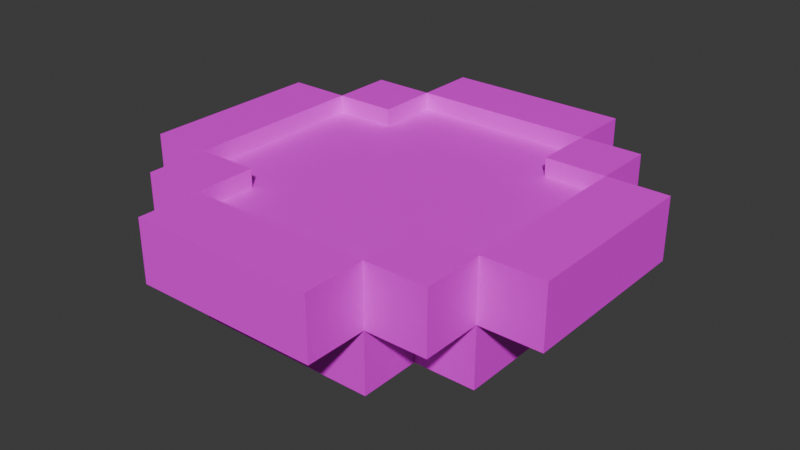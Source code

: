 # Source: cup_oak.blend  (saved by Blender 4.0.36; exported with 4.5.12 LTS)
import bpy
from mathutils import Matrix  # noqa: F401  (used for matrix-valued properties, if any)

bpy.ops.wm.read_factory_settings(use_empty=True)
scene = bpy.context.scene
scene.name = 'Scene'

# ---- collections
col_collection = bpy.data.collections.new('Collection'); scene.collection.children.link(col_collection)

# ---- images (referenced by path relative to the original .blend; pixels are not part of the script)
import os
ASSET_DIR = os.environ.get("B2B_ASSET_DIR", "")  # directory of the original .blend (textures are referenced by path, not embedded)
HERE = os.path.dirname(os.path.abspath(__file__))  # packed textures are extracted next to this script under _unpacked/

def load_image(name, relpath, width, height, colorspace="sRGB"):
    """Load a texture the original file referenced (path relative to the .blend, or extracted next to this script)."""
    p = next((c for c in (os.path.join(HERE, relpath), os.path.join(ASSET_DIR, relpath)) if relpath and os.path.exists(c)), "")
    if p:
        img = bpy.data.images.load(p, check_existing=True)
        img.name = name
    else:  # same state as the original file: an image datablock whose file is absent (Cycles renders it pink)
        img = bpy.data.images.new(name, width, height)
        img.source = "FILE"
        img.filepath = "//" + (relpath or name)
    img.colorspace_settings.name = colorspace
    return img
img_mcl_core_planks_big_oak_png = load_image('mcl_core_planks_big_oak.png', 'mcl_core_planks_big_oak.png', 1024, 1024, 'sRGB')

# ---- materials (node trees are filled in below, after node groups)
mat_material = bpy.data.materials.new('Material')
mat_material.alpha_threshold = 0.0
mat_material.use_transparent_shadow = False
mat_material.roughness = 0.5
mat_material.line_color = (0.0, 0.0, 0.0, 1.0)

# ---- material node trees
mat_material.use_nodes = True; mat_material.node_tree.nodes.clear()
_N = mat_material.node_tree.nodes; _L = mat_material.node_tree.links
n0 = _N.new('ShaderNodeOutputMaterial'); n0.name = 'Material Output'; n0.location = (300, 300)
n1 = _N.new('ShaderNodeBsdfPrincipled'); n1.name = 'Principled BSDF'; n1.location = (10, 300)
n1.inputs[3].default_value = 1.45
n2 = _N.new('ShaderNodeMapping'); n2.name = 'Mapping'; n2.location = (-450, 260)
n3 = _N.new('ShaderNodeTexCoord'); n3.name = 'Texture Coordinate'; n3.location = (-630, 260)
n4 = _N.new('ShaderNodeTexImage'); n4.name = 'Image Texture'; n4.location = (-270, 260)
n4.image = img_mcl_core_planks_big_oak_png
n4.interpolation = 'Closest'
_L.new(n1.outputs[0], n0.inputs[0])
_L.new(n4.outputs[0], n1.inputs[0])
_L.new(n2.outputs[0], n4.inputs[0])
_L.new(n3.outputs[2], n2.inputs[0])
n0.is_active_output = True

# ---- world
world_world = bpy.data.worlds.new('World'); scene.world = world_world
world_world.use_nodes = True; world_world.node_tree.nodes.clear()
_N = world_world.node_tree.nodes; _L = world_world.node_tree.links
n0 = _N.new('ShaderNodeOutputWorld'); n0.name = 'World Output'; n0.location = (300, 300)
n1 = _N.new('ShaderNodeBackground'); n1.name = 'Background'; n1.location = (10, 300)
n1.inputs[0].default_value = (0.05088, 0.05088, 0.05088, 1.0)
_L.new(n1.outputs[0], n0.inputs[0])
n0.is_active_output = True
world_world.color = (0.05088, 0.05088, 0.05088)
world_world.use_sun_shadow = False
world_world.sun_shadow_jitter_overblur = 0.0

# ---- meshes
me_circle = bpy.data.meshes.new('Circle')
me_circle.from_pydata([(0.09342, 0.217, -0.3762), (0.09342, 0.217, -0.4382), (0.09342, 0.155, -0.3762), (0.09342, 0.155, -0.4382), (-0.0926, 0.09301, -0.5), (-0.0926, -0.155, -0.3762), (-0.0926, -0.155, -0.4382), (-0.0926, -0.217, -0.3762), (-0.0926, -0.217, -0.4382), (-0.0926, -0.09301, -0.5), (-0.0926, 0.217, -0.3762), (-0.0926, 0.217, -0.4382), (-0.1546, -0.09301, -0.3762), (-0.1546, -0.09301, -0.4382), (-0.2166, -0.09301, -0.3762), (-0.2166, -0.09301, -0.4382), (-0.0926, 0.155, -0.3762), (-0.0926, 0.155, -0.4382), (-0.0926, -0.155, -0.4382), (-0.0926, -0.09301, -0.4382), (-0.0926, 0.09301, -0.4382), (-0.0926, 0.155, -0.4382), (0.09342, -0.155, -0.4382), (0.09342, -0.09301, -0.4382), (0.09342, 0.09301, -0.4382), (0.09342, 0.155, -0.4382), (0.09342, -0.09301, -0.5), (0.09342, 0.09301, -0.5), (0.09342, 0.155, -0.5), (-0.0926, -0.155, -0.5), (-0.0926, 0.155, -0.5), (0.09342, -0.155, -0.5), (-0.1546, -0.155, -0.4382), (-0.1546, -0.155, -0.3762), (-0.1546, -0.09301, -0.4382), (-0.1546, -0.09301, -0.3762), (-0.0926, -0.155, -0.4382), (-0.0926, -0.155, -0.3762), (-0.0926, -0.09301, -0.4382), (-0.0926, -0.09301, -0.3762), (-0.1546, 0.09301, -0.4382), (-0.1546, 0.09301, -0.3762), (-0.1546, 0.155, -0.4382), (-0.1546, 0.155, -0.3762), (-0.0926, 0.09301, -0.4382), (-0.0926, 0.09301, -0.3762), (-0.0926, 0.155, -0.4382), (-0.0926, 0.155, -0.3762), (0.09342, -0.155, -0.4382), (0.09342, -0.155, -0.3762), (0.09342, -0.09301, -0.4382), (0.09342, -0.09301, -0.3762), (0.1554, -0.155, -0.4382), (0.1554, -0.155, -0.3762), (0.1554, -0.09301, -0.4382), (0.1554, -0.09301, -0.3762), (0.09342, 0.09301, -0.4382), (0.09342, 0.09301, -0.3762), (0.09342, 0.155, -0.4382), (0.09342, 0.155, -0.3762), (0.1554, 0.09301, -0.4382), (0.1554, 0.09301, -0.3762), (0.1554, 0.155, -0.4382), (0.1554, 0.155, -0.3762), (-0.2166, 0.09301, -0.4382), (-0.2166, 0.09301, -0.3762), (-0.1546, 0.09301, -0.4382), (-0.1546, 0.09301, -0.3762), (0.09342, -0.217, -0.4382), (0.09342, -0.217, -0.3762), (0.09342, -0.155, -0.4382), (0.09342, -0.155, -0.3762), (0.1554, -0.09301, -0.4382), (0.1554, -0.09301, -0.3762), (0.2174, -0.09301, -0.4382), (0.2174, -0.09301, -0.3762), (0.1554, 0.09301, -0.4382), (0.1554, 0.09301, -0.3762), (0.2174, 0.09301, -0.4382), (0.2174, 0.09301, -0.3762), (-0.0926, 0.09301, -0.5), (-0.1546, 0.09301, -0.5), (-0.0926, -0.09301, -0.5), (-0.1546, -0.09301, -0.5), (-0.1546, -0.09301, -0.4382), (-0.0926, -0.09301, -0.4382), (-0.1546, 0.09301, -0.4382), (-0.0926, 0.09301, -0.4382), (0.09342, -0.09301, -0.4382), (0.1554, -0.09301, -0.4382), (0.09342, 0.09301, -0.4382), (0.1554, 0.09301, -0.4382), (0.09342, -0.09301, -0.5), (0.09342, 0.09301, -0.5), (0.1554, 0.09301, -0.5), (0.1554, -0.09301, -0.5)], [], [(67, 12, 13, 66), (77, 79, 78, 76), (68, 69, 7, 8), (4, 9, 29, 31, 26, 27, 28, 30), (70, 71, 69, 68), (25, 21, 30, 28), (65, 67, 66, 64), (72, 74, 75, 73), (73, 77, 76, 72), (0, 10, 16, 2), (82, 80, 81, 83), (10, 0, 1, 11), (75, 74, 78, 79), (1, 3, 17, 11), (1, 0, 2, 3), (18, 22, 31, 29), (8, 7, 5, 6), (6, 70, 68, 8), (88, 90, 91, 89), (15, 13, 12, 14), (17, 3, 2, 16), (87, 80, 82, 85), (17, 16, 10, 11), (5, 71, 70, 6), (14, 65, 64, 15), (5, 7, 69, 71), (91, 94, 95, 89), (21, 20, 4, 30), (19, 18, 29, 9), (92, 93, 90, 88), (24, 25, 28, 27), (22, 23, 26, 31), (66, 13, 15, 64), (32, 36, 37, 33), (35, 39, 38, 34), (32, 33, 35, 34), (38, 39, 37, 36), (37, 39, 35, 33), (40, 44, 45, 41), (43, 47, 46, 42), (40, 41, 43, 42), (46, 47, 45, 44), (45, 47, 43, 41), (48, 52, 53, 49), (51, 55, 54, 50), (48, 49, 51, 50), (54, 55, 53, 52), (53, 55, 51, 49), (56, 60, 61, 57), (59, 63, 62, 58), (56, 57, 59, 58), (62, 63, 61, 60), (61, 63, 59, 57), (50, 48, 52, 54), (34, 32, 36, 38), (42, 40, 44, 46), (58, 56, 60, 62), (72, 76, 78, 74), (19, 20, 21, 25, 24, 23, 22, 18), (75, 79, 77, 73), (12, 67, 65, 14), (84, 86, 87, 85), (88, 89, 95, 92), (95, 94, 93, 92), (91, 90, 93, 94), (86, 84, 83, 81), (87, 86, 81, 80), (84, 85, 82, 83)])
_uv = me_circle.uv_layers.new(name='UVMap')
_uv.uv.foreach_set('vector', [0.625, 0.5625, 0.4375, 0.5625, 0.4375, 0.5, 0.625, 0.5, 0.6875, 0.5625, 0.75, 0.5625, 0.75, 0.5, 0.6875, 0.5, 0.625, 0.5, 0.625, 0.5625, 0.4375, 0.5625, 0.4375, 0.5, 0.4375, 0.625, 0.4375, 0.4375, 0.4375, 0.375, 0.625, 0.375, 0.625, 0.4375, 0.625, 0.625, 0.625, 0.6875, 0.4375, 0.6875, 0.375, 0.5, 0.375, 0.5625, 0.3125, 0.5625, 0.3125, 0.5, 0.625, 0.5, 0.4375, 0.5, 0.4375, 0.4375, 0.625, 0.4375, 0.3125, 0.5625, 0.375, 0.5625, 0.375, 0.5, 0.3125, 0.5, 0.6875, 0.5, 0.75, 0.5, 0.75, 0.5625, 0.6875, 0.5625, 0.4375, 0.5625, 0.625, 0.5625, 0.625, 0.5, 0.4375, 0.5, 0.625, 0.75, 0.4375, 0.75, 0.4375, 0.6875, 0.625, 0.6875, 0.4375, 0.4375, 0.4375, 0.625, 0.375, 0.625, 0.375, 0.4375, 0.4375, 0.5625, 0.625, 0.5625, 0.625, 0.5, 0.4375, 0.5, 0.4375, 0.5625, 0.4375, 0.5, 0.625, 0.5, 0.625, 0.5625, 0.625, 0.75, 0.625, 0.6875, 0.4375, 0.6875, 0.4375, 0.75, 0.75, 0.5, 0.75, 0.5625, 0.6875, 0.5625, 0.6875, 0.5, 0.4375, 0.5, 0.625, 0.5, 0.625, 0.4375, 0.4375, 0.4375, 0.3125, 0.5, 0.3125, 0.5625, 0.375, 0.5625, 0.375, 0.5, 0.4375, 0.375, 0.625, 0.375, 0.625, 0.3125, 0.4375, 0.3125, 0.625, 0.4375, 0.625, 0.625, 0.6875, 0.625, 0.6875, 0.4375, 0.3125, 0.5, 0.375, 0.5, 0.375, 0.5625, 0.3125, 0.5625, 0.4375, 0.5, 0.625, 0.5, 0.625, 0.5625, 0.4375, 0.5625, 0.625, 0.5, 0.625, 0.4375, 0.4375, 0.4375, 0.4375, 0.5, 0.6875, 0.5, 0.6875, 0.5625, 0.75, 0.5625, 0.75, 0.5, 0.4375, 0.5625, 0.625, 0.5625, 0.625, 0.5, 0.4375, 0.5, 0.4375, 0.5625, 0.625, 0.5625, 0.625, 0.5, 0.4375, 0.5, 0.4375, 0.375, 0.4375, 0.3125, 0.625, 0.3125, 0.625, 0.375, 0.625, 0.5, 0.625, 0.4375, 0.4375, 0.4375, 0.4375, 0.5, 0.6875, 0.5, 0.625, 0.5, 0.625, 0.4375, 0.6875, 0.4375, 0.4375, 0.5, 0.375, 0.5, 0.375, 0.4375, 0.4375, 0.4375, 0.4375, 0.4375, 0.625, 0.4375, 0.625, 0.5, 0.4375, 0.5, 0.625, 0.5, 0.6875, 0.5, 0.6875, 0.4375, 0.625, 0.4375, 0.375, 0.5, 0.4375, 0.5, 0.4375, 0.4375, 0.375, 0.4375, 0.375, 0.625, 0.375, 0.4375, 0.3125, 0.4375, 0.3125, 0.625, 0.375, 0.5, 0.4375, 0.5, 0.4375, 0.5625, 0.375, 0.5625, 0.375, 0.5625, 0.4375, 0.5625, 0.4375, 0.5, 0.375, 0.5, 0.375, 0.5, 0.375, 0.5625, 0.4375, 0.5625, 0.4375, 0.5, 0.4375, 0.5, 0.4375, 0.5625, 0.375, 0.5625, 0.375, 0.5, 0.4375, 0.375, 0.4375, 0.4375, 0.375, 0.4375, 0.375, 0.375, 0.375, 0.5, 0.4375, 0.5, 0.4375, 0.5625, 0.375, 0.5625, 0.375, 0.5625, 0.4375, 0.5625, 0.4375, 0.5, 0.375, 0.5, 0.625, 0.5, 0.625, 0.5625, 0.6875, 0.5625, 0.6875, 0.5, 0.6875, 0.5, 0.6875, 0.5625, 0.625, 0.5625, 0.625, 0.5, 0.4375, 0.625, 0.4375, 0.6875, 0.375, 0.6875, 0.375, 0.625, 0.625, 0.5, 0.6875, 0.5, 0.6875, 0.5625, 0.625, 0.5625, 0.625, 0.5625, 0.6875, 0.5625, 0.6875, 0.5, 0.625, 0.5, 0.375, 0.5, 0.375, 0.5625, 0.4375, 0.5625, 0.4375, 0.5, 0.4375, 0.5, 0.4375, 0.5625, 0.375, 0.5625, 0.375, 0.5, 0.6875, 0.375, 0.6875, 0.4375, 0.625, 0.4375, 0.625, 0.375, 0.625, 0.5, 0.6875, 0.5, 0.6875, 0.5625, 0.625, 0.5625, 0.625, 0.5625, 0.6875, 0.5625, 0.6875, 0.5, 0.625, 0.5, 0.625, 0.5, 0.625, 0.5625, 0.6875, 0.5625, 0.6875, 0.5, 0.6875, 0.5, 0.6875, 0.5625, 0.625, 0.5625, 0.625, 0.5, 0.6875, 0.625, 0.6875, 0.6875, 0.625, 0.6875, 0.625, 0.625, 0.625, 0.4375, 0.625, 0.375, 0.6875, 0.375, 0.6875, 0.4375, 0.375, 0.4375, 0.375, 0.375, 0.4375, 0.375, 0.4375, 0.4375, 0.375, 0.6875, 0.375, 0.625, 0.4375, 0.625, 0.4375, 0.6875, 0.625, 0.6875, 0.625, 0.625, 0.6875, 0.625, 0.6875, 0.6875, 0.6875, 0.4375, 0.6875, 0.625, 0.75, 0.625, 0.75, 0.4375, 0.4375, 0.4375, 0.4375, 0.625, 0.4375, 0.6875, 0.625, 0.6875, 0.625, 0.625, 0.625, 0.4375, 0.625, 0.375, 0.4375, 0.375, 0.75, 0.4375, 0.75, 0.625, 0.6875, 0.625, 0.6875, 0.4375, 0.375, 0.4375, 0.375, 0.625, 0.3125, 0.625, 0.3125, 0.4375, 0.375, 0.4375, 0.375, 0.625, 0.4375, 0.625, 0.4375, 0.4375, 0.625, 0.5, 0.6875, 0.5, 0.6875, 0.4375, 0.625, 0.4375, 0.6875, 0.4375, 0.6875, 0.625, 0.625, 0.625, 0.625, 0.4375, 0.6875, 0.5, 0.625, 0.5, 0.625, 0.4375, 0.6875, 0.4375, 0.625, 0.5, 0.4375, 0.5, 0.4375, 0.4375, 0.625, 0.4375, 0.4375, 0.5, 0.375, 0.5, 0.375, 0.4375, 0.4375, 0.4375, 0.375, 0.5, 0.4375, 0.5, 0.4375, 0.4375, 0.375, 0.4375])
me_circle.materials.append(mat_material)
me_circle.update()
me_circle_001 = bpy.data.meshes.new('Circle.001')
me_circle_001.from_pydata([(-0.0926, 0.155, -0.3944), (-0.1546, -0.09301, -0.3944), (-0.0926, -0.155, -0.3944), (-0.0926, -0.09301, -0.3944), (-0.0926, 0.09301, -0.3944), (0.09342, -0.09301, -0.3944), (0.09342, 0.09301, -0.3944), (0.09342, 0.155, -0.3944), (0.1554, 0.09301, -0.3944), (-0.1546, 0.09301, -0.3944), (0.09342, -0.155, -0.3944), (0.1554, -0.09301, -0.3944)], [], [(3, 2, 10, 5, 11, 8, 6, 7, 0, 4, 9, 1)])
_uv = me_circle_001.uv_layers.new(name='UVMap')
_uv.uv.foreach_set('vector', [0.2, 0.2, 0.2, 0.0, 0.8, 0.0, 0.8, 0.2, 1.0, 0.2, 1.0, 0.8, 0.8, 0.8, 0.8, 1.0, 0.2, 1.0, 0.2, 0.8, 0.0, 0.8, 0.0, 0.2])
me_circle_001.materials.append(mat_material)
me_circle_001.update()

# ---- objects
ob_circle = bpy.data.objects.new('Circle', me_circle)
ob_circle_001 = bpy.data.objects.new('Circle.001', me_circle_001)

# ---- transforms, parenting, visibility, modifiers, constraints
ob_circle.location = (0.0, 0.0, 0.0)
ob_circle_001.location = (0.0, 0.0, 0.0)

# ---- collection membership
col_collection.objects.link(ob_circle)
col_collection.objects.link(ob_circle_001)

# ---- scene / render settings (as saved in the file)
scene.frame_start = 1; scene.frame_end = 250; scene.frame_set(1)
scene.render.engine = 'BLENDER_EEVEE_NEXT'
scene.cycles.sampling_pattern = 'TABULATED_SOBOL'
scene.unit_settings.scale_length = 1.6
bpy.context.view_layer.update()

# ---- added for rendering (the .blend has no active camera and no usable light): camera, sun
cam_auto = bpy.data.cameras.new('AutoCamera')
cam_auto.lens = 50.0
cam_auto.sensor_width = 36.0
cam_auto.clip_end = 1000.0
ob_auto_camera = bpy.data.objects.new('AutoCamera', cam_auto)
scene.collection.objects.link(ob_auto_camera)
ob_auto_camera.location = (0.579797, -0.695264, 0.0254092)
ob_auto_camera.rotation_euler = (1.09748, -7.21219e-08, 0.694738)
scene.camera = ob_auto_camera
light_auto_sun = bpy.data.lights.new('AutoSun', 'SUN')
light_auto_sun.energy = 3.0
light_auto_sun.angle = 0.0523599
ob_auto_sun = bpy.data.objects.new('AutoSun', light_auto_sun)
scene.collection.objects.link(ob_auto_sun)
ob_auto_sun.rotation_euler = (0.872665, 0.174533, 0.523599)
bpy.context.view_layer.update()
